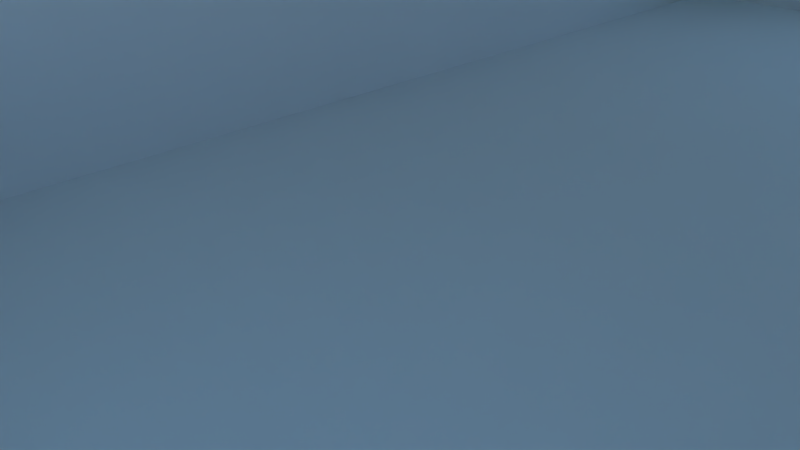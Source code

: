 # Source: Room_Basic_2_Window.blend  (saved by Blender 2.76.0; exported with 4.5.12 LTS)
import bpy
from mathutils import Matrix  # noqa: F401  (used for matrix-valued properties, if any)

bpy.ops.wm.read_factory_settings(use_empty=True)
scene = bpy.context.scene
scene.name = 'Scene'

# ---- collections
col_collection_1 = bpy.data.collections.new('Collection 1'); scene.collection.children.link(col_collection_1)

# ---- images (referenced by path relative to the original .blend; pixels are not part of the script)
import os
ASSET_DIR = os.environ.get("B2B_ASSET_DIR", "")  # directory of the original .blend (textures are referenced by path, not embedded)
HERE = os.path.dirname(os.path.abspath(__file__))  # packed textures are extracted next to this script under _unpacked/

def load_image(name, relpath, width, height, colorspace="sRGB"):
    """Load a texture the original file referenced (path relative to the .blend, or extracted next to this script)."""
    p = next((c for c in (os.path.join(HERE, relpath), os.path.join(ASSET_DIR, relpath)) if relpath and os.path.exists(c)), "")
    if p:
        img = bpy.data.images.load(p, check_existing=True)
        img.name = name
    else:  # same state as the original file: an image datablock whose file is absent (Cycles renders it pink)
        img = bpy.data.images.new(name, width, height)
        img.source = "FILE"
        img.filepath = "//" + (relpath or name)
    img.colorspace_settings.name = colorspace
    return img
img_exr = load_image('EXR', 'clear03_EXR.exr', 1024, 1024, 'Linear Rec.709')
img_jpg = load_image('JPG', 'clear03_medium.jpg', 1024, 1024, 'sRGB')

# ---- node groups
ng_rotate_z = bpy.data.node_groups.new('Rotate Z', 'ShaderNodeTree')
_s = ng_rotate_z.interface.new_socket(name='Vector', in_out='OUTPUT', socket_type='NodeSocketVector')
_s.min_value = 0.0
_s.max_value = 0.0
_s = ng_rotate_z.interface.new_socket(name='Vector', in_out='INPUT', socket_type='NodeSocketVector')
_s = ng_rotate_z.interface.new_socket(name='Angle', in_out='INPUT', socket_type='NodeSocketFloat')
_N = ng_rotate_z.nodes; _L = ng_rotate_z.links
n0 = _N.new('ShaderNodeSeparateXYZ'); n0.name = 'Separate XYZ'; n0.location = (-390, 260)
n1 = _N.new('ShaderNodeMath'); n1.name = 'Multiply 3'; n1.location = (0, -30)
n1.hide = True
n1.operation = 'MULTIPLY'
n2 = _N.new('ShaderNodeMath'); n2.name = 'Cosine'; n2.location = (-390, -70)
n2.hide = True
n2.operation = 'COSINE'
n3 = _N.new('NodeGroupInput'); n3.name = 'Group Input'; n3.location = (-630, 195)
n4 = _N.new('ShaderNodeMath'); n4.name = 'Subtract'; n4.location = (160, 90)
n4.hide = True
n4.operation = 'SUBTRACT'
n5 = _N.new('ShaderNodeMath'); n5.name = 'Sine'; n5.location = (-390, 60)
n5.hide = True
n5.operation = 'SINE'
n6 = _N.new('ShaderNodeMath'); n6.name = 'Multiply 1'; n6.location = (0, 130)
n6.hide = True
n6.operation = 'MULTIPLY'
n7 = _N.new('ShaderNodeCombineXYZ'); n7.name = 'Combine XYZ'; n7.location = (350, 280)
n8 = _N.new('ShaderNodeMath'); n8.name = 'Add'; n8.location = (160, -70)
n8.hide = True
n9 = _N.new('ShaderNodeMath'); n9.name = 'Multiply 4'; n9.location = (0, -110)
n9.hide = True
n9.operation = 'MULTIPLY'
n10 = _N.new('NodeGroupOutput'); n10.name = 'Group Output'; n10.location = (580, 275)
n11 = _N.new('ShaderNodeMath'); n11.name = 'Multiply 2'; n11.location = (0, 50)
n11.hide = True
n11.operation = 'MULTIPLY'
_L.new(n3.outputs[0], n0.inputs[0])
_L.new(n3.outputs[1], n5.inputs[0])
_L.new(n3.outputs[1], n2.inputs[0])
_L.new(n2.outputs[0], n6.inputs[0])
_L.new(n0.outputs[0], n6.inputs[1])
_L.new(n5.outputs[0], n11.inputs[0])
_L.new(n0.outputs[1], n11.inputs[1])
_L.new(n6.outputs[0], n4.inputs[0])
_L.new(n11.outputs[0], n4.inputs[1])
_L.new(n4.outputs[0], n7.inputs[0])
_L.new(n5.outputs[0], n1.inputs[0])
_L.new(n0.outputs[0], n1.inputs[1])
_L.new(n2.outputs[0], n9.inputs[0])
_L.new(n0.outputs[1], n9.inputs[1])
_L.new(n1.outputs[0], n8.inputs[0])
_L.new(n9.outputs[0], n8.inputs[1])
_L.new(n8.outputs[0], n7.inputs[1])
_L.new(n0.outputs[2], n7.inputs[2])
_L.new(n7.outputs[0], n10.inputs[0])
n10.is_active_output = True
ng_pro_lighting__skies = bpy.data.node_groups.new('Pro Lighting: Skies', 'ShaderNodeTree')
_s = ng_pro_lighting__skies.interface.new_socket(name='Shader', in_out='OUTPUT', socket_type='NodeSocketShader')
_s = ng_pro_lighting__skies.interface.new_socket(name='Rotation', in_out='INPUT', socket_type='NodeSocketFloat')
_s.subtype = 'ANGLE'
_s = ng_pro_lighting__skies.interface.new_socket(name='Sun', in_out='INPUT', socket_type='NodeSocketFloat')
_s = ng_pro_lighting__skies.interface.new_socket(name='Sky', in_out='INPUT', socket_type='NodeSocketFloat')
_N = ng_pro_lighting__skies.nodes; _L = ng_pro_lighting__skies.links
n0 = _N.new('ShaderNodeMixShader'); n0.name = 'Mix'; n0.location = (520, 0)
n1 = _N.new('ShaderNodeBackground'); n1.name = 'Background 1'; n1.location = (280, 100)
n2 = _N.new('ShaderNodeLightPath'); n2.name = 'Light Path'; n2.location = (280, 400)
n3 = _N.new('ShaderNodeTexCoord'); n3.name = 'Texture Coordinate'; n3.location = (-910, 100)
n4 = _N.new('ShaderNodeGroup'); n4.name = 'Rotate Z'; n4.location = (-670, 0)
n4.node_tree = ng_rotate_z
n5 = _N.new('ShaderNodeTexEnvironment'); n5.name = 'Environment Texture 2-top'; n5.location = (-430, -150)
n5.width = 140
n5.image = img_exr
n6 = _N.new('ShaderNodeMath'); n6.name = 'Add'; n6.location = (50, -290)
n7 = _N.new('NodeGroupOutput'); n7.name = 'Group Output'; n7.location = (760, 0)
n8 = _N.new('ShaderNodeTexEnvironment'); n8.name = 'Environment Texture 1-top'; n8.location = (-430, 100)
n8.width = 140
n8.image = img_jpg
n9 = _N.new('ShaderNodeBackground'); n9.name = 'Background 2'; n9.location = (280, -150)
n10 = _N.new('ShaderNodeMath'); n10.name = 'Multiply'; n10.location = (-190, -290)
n10.operation = 'MULTIPLY'
n11 = _N.new('NodeGroupInput'); n11.name = 'Group Input'; n11.location = (-910, -200)
_L.new(n11.outputs[0], n4.inputs[1])
_L.new(n11.outputs[1], n10.inputs[1])
_L.new(n11.outputs[2], n6.inputs[1])
_L.new(n3.outputs[0], n4.inputs[0])
_L.new(n4.outputs[0], n8.inputs[0])
_L.new(n4.outputs[0], n5.inputs[0])
_L.new(n8.outputs[0], n1.inputs[0])
_L.new(n5.outputs[0], n9.inputs[0])
_L.new(n5.outputs[0], n10.inputs[0])
_L.new(n10.outputs[0], n6.inputs[0])
_L.new(n6.outputs[0], n1.inputs[1])
_L.new(n6.outputs[0], n9.inputs[1])
_L.new(n2.outputs[0], n0.inputs[0])
_L.new(n1.outputs[0], n0.inputs[2])
_L.new(n9.outputs[0], n0.inputs[1])
_L.new(n0.outputs[0], n7.inputs[0])
n7.is_active_output = True

# ---- world
world_world = bpy.data.worlds.new('World'); scene.world = world_world
world_world.use_nodes = True; world_world.node_tree.nodes.clear()
_N = world_world.node_tree.nodes; _L = world_world.node_tree.links
n0 = _N.new('ShaderNodeOutputWorld'); n0.name = 'World Output'; n0.location = (300, 300)
n1 = _N.new('ShaderNodeBackground'); n1.name = 'Background'; n1.location = (10, 300)
n1.inputs[1].default_value = 7.9
n2 = _N.new('ShaderNodeTexSky'); n2.name = 'Sky Texture'; n2.location = (-180, 300)
n2.sky_type = 'HOSEK_WILKIE'
n2.sun_elevation = 1.571
n3 = _N.new('ShaderNodeGroup'); n3.name = 'Pro Lighting: Skies'; n3.location = (10, 100)
n3.node_tree = ng_pro_lighting__skies
n3.inputs[0].default_value = 3.142
n3.inputs[1].default_value = 1.3
n3.inputs[2].default_value = 0.8
_L.new(n2.outputs[0], n1.inputs[0])
_L.new(n1.outputs[0], n0.inputs[0])
n0.is_active_output = True
world_world.color = (0.05088, 0.05088, 0.05088)
world_world.use_sun_shadow = False
world_world.sun_shadow_jitter_overblur = 0.0
world_world.cycles.sampling_method = 'NONE'
world_world.cycles.sample_map_resolution = 256

# ---- cameras
cam_camera = bpy.data.cameras.new('Camera')
cam_camera.clip_end = 100.0
cam_camera.lens = 35.0
cam_camera.sensor_width = 32.0
cam_camera.sensor_height = 18.0
cam_camera.ortho_scale = 7.314
cam_camera.dof.focus_distance = 0.0

# ---- meshes
me_cube_002 = bpy.data.meshes.new('Cube.002')
me_cube_002.from_pydata([(10.05, -7.686, 7.646), (-9.948, -7.686, 7.646), (10.05, 12.31, 7.646), (-9.948, 12.31, 7.646), (-6.069, -7.686, 7.646), (-6.069, 12.31, 7.646), (1.915, 12.31, 7.646), (1.915, -7.686, 7.646)], [], [(5, 3, 1, 4), (6, 5, 4, 7), (2, 6, 7, 0)])
_uv = me_cube_002.uv_layers.new(name='UVMap')
_uv.uv.foreach_set('vector', [0.194, 0.9999, 0.0001001, 0.9999, 9.998e-05, 0.0001001, 0.194, 0.0001001, 0.5931, 0.9999, 0.194, 0.9999, 0.194, 0.0001001, 0.5931, 0.0001, 0.9999, 0.9999, 0.5931, 0.9999, 0.5931, 0.0001, 0.9999, 9.998e-05])
me_cube_002.use_remesh_preserve_volume = False
me_cube_002.use_remesh_preserve_attributes = False
me_cube_002.use_mirror_vertex_groups = False
me_cube_002.update()
me_cube_001 = bpy.data.meshes.new('Cube.001')
me_cube_001.from_pydata([(10.05, -7.686, 2.98e-07), (-9.948, -7.686, 2.98e-07), (10.05, 12.31, 2.98e-07), (-9.948, 12.31, 2.98e-07), (-6.069, -7.686, 2.98e-07), (-6.069, 12.31, 2.98e-07), (1.915, -7.686, 2.98e-07), (1.915, 12.31, 2.98e-07)], [], [(4, 1, 3, 5), (6, 4, 5, 7), (0, 6, 7, 2)])
_uv = me_cube_001.uv_layers.new(name='UVMap')
_uv.uv.foreach_set('vector', [0.9999, 0.806, 0.9999, 0.9999, 0.0001, 0.9999, 0.0001001, 0.806, 0.9999, 0.4069, 0.9999, 0.806, 0.0001001, 0.806, 0.0001, 0.4069, 0.9999, 9.998e-05, 0.9999, 0.4069, 0.0001, 0.4069, 9.998e-05, 0.0001002])
me_cube_001.use_remesh_preserve_volume = False
me_cube_001.use_remesh_preserve_attributes = False
me_cube_001.use_mirror_vertex_groups = False
me_cube_001.update()
me_cube = bpy.data.meshes.new('Cube')
me_cube.from_pydata([(10.05, -7.686, 2.98e-07), (10.05, -7.686, 7.646), (-9.948, -7.686, 2.98e-07), (-9.948, -7.686, 7.646), (10.05, 12.31, 2.98e-07), (10.05, 12.31, 7.646), (-9.948, 12.31, 2.98e-07), (-9.948, 12.31, 7.646), (-6.069, -7.686, 7.646), (-6.069, -7.686, 2.98e-07), (-6.069, 12.31, 7.646), (-6.069, 12.31, 2.98e-07), (1.915, -7.686, 2.98e-07), (1.915, 12.31, 7.646), (1.915, -7.686, 7.646), (1.915, 12.31, 2.98e-07), (10.05, -7.686, 6.992), (-9.948, -7.686, 6.992), (-9.948, 12.31, 6.992), (10.05, 12.31, 6.992), (-6.069, 12.31, 6.992), (-6.069, -7.686, 6.992), (1.915, -7.686, 6.992), (1.915, 12.31, 6.992), (-9.948, -7.686, 2.48), (-9.948, 12.31, 2.48), (10.05, 12.31, 2.48), (-6.069, 12.31, 2.48), (-6.069, -7.686, 2.48), (1.915, -7.686, 2.48), (1.915, 12.31, 2.48), (10.05, -7.686, 2.48)], [], [(28, 24, 2, 9), (24, 25, 6, 2), (30, 26, 4, 15), (26, 31, 0, 4), (25, 27, 11, 6), (29, 28, 9, 12), (31, 29, 12, 0), (27, 30, 15, 11), (10, 13, 23, 20), (1, 14, 22, 16), (14, 8, 21, 22), (7, 10, 20, 18), (5, 1, 16, 19), (13, 5, 19, 23), (3, 7, 18, 17), (8, 3, 17, 21), (16, 22, 29, 31), (18, 20, 27, 25), (19, 16, 31, 26), (23, 19, 26, 30), (17, 18, 25, 24), (21, 17, 24, 28)])
_uv = me_cube.uv_layers.new(name='UVMap')
_uv.uv.foreach_set('vector', [0.1965, 0.624, 0.002609, 0.624, 0.002609, 0.5, 0.1965, 0.5, 0.1157, 0.624, 1.116, 0.624, 1.116, 0.5, 0.1157, 0.5, 0.5957, 0.624, 1.003, 0.624, 1.003, 0.5, 0.5957, 0.5, 0.1157, 0.624, -0.8843, 0.624, -0.8843, 0.5, 0.1157, 0.5, 0.002596, 0.624, 0.1965, 0.624, 0.1965, 0.5, 0.002596, 0.5, 0.5957, 0.624, 0.1965, 0.624, 0.1965, 0.5, 0.5957, 0.5, 0.002609, 0.624, -0.4043, 0.624, -0.4043, 0.5, 0.002609, 0.5, 0.1965, 0.624, 0.5957, 0.624, 0.5957, 0.5, 0.1965, 0.5, 0.1965, 0.8823, 0.5957, 0.8823, 0.5957, 0.8496, 0.1965, 0.8496, 0.002609, 0.8823, -0.4043, 0.8823, -0.4043, 0.8496, 0.002609, 0.8496, 0.5957, 0.8823, 0.1965, 0.8823, 0.1965, 0.8496, 0.5957, 0.8496, 0.002596, 0.8823, 0.1965, 0.8823, 0.1965, 0.8496, 0.002596, 0.8496, 0.1157, 0.8823, -0.8843, 0.8823, -0.8843, 0.8496, 0.1157, 0.8496, 0.5957, 0.8823, 1.003, 0.8823, 1.003, 0.8496, 0.5957, 0.8496, 0.1157, 0.8823, 1.116, 0.8823, 1.116, 0.8496, 0.1157, 0.8496, 0.1965, 0.8823, 0.002609, 0.8823, 0.002609, 0.8496, 0.1965, 0.8496, 0.002609, 0.8496, -0.4043, 0.8496, -0.4043, 0.624, 0.002609, 0.624, 0.002596, 0.8496, 0.1965, 0.8496, 0.1965, 0.624, 0.002596, 0.624, 0.1157, 0.8496, -0.8843, 0.8496, -0.8843, 0.624, 0.1157, 0.624, 0.5957, 0.8496, 1.003, 0.8496, 1.003, 0.624, 0.5957, 0.624, 0.1157, 0.8496, 1.116, 0.8496, 1.116, 0.624, 0.1157, 0.624, 0.1965, 0.8496, 0.002609, 0.8496, 0.002609, 0.624, 0.1965, 0.624])
me_cube.use_remesh_preserve_volume = False
me_cube.use_remesh_preserve_attributes = False
me_cube.use_mirror_vertex_groups = False
me_cube.update()

# ---- objects
ob_root_placements = bpy.data.objects.new('Root_placements', None)
ob_place03 = bpy.data.objects.new('Place03', None)
ob_place02 = bpy.data.objects.new('Place02', None)
ob_place01 = bpy.data.objects.new('Place01', None)
ob_root_wall_tile_05 = bpy.data.objects.new('Root_Wall_Tile_05', None)
ob_cube_002 = bpy.data.objects.new('Cube.002', me_cube_002)
ob_cube_001 = bpy.data.objects.new('Cube.001', me_cube_001)
ob_cube = bpy.data.objects.new('Cube', me_cube)
ob_camera = bpy.data.objects.new('Camera', cam_camera)

# ---- transforms, parenting, visibility, modifiers, constraints
ob_root_placements.location = (0.0, 0.0, 0.0)
ob_root_placements.empty_image_offset = (0.0, 0.0)
ob_root_placements.lineart.crease_threshold = 0.0
ob_place03.parent = ob_root_placements
ob_place03.location = (-2.313, -7.564e-05, 4.554)
ob_place03.scale = (1.264, 1.264, 1.264)
ob_place03.empty_image_offset = (0.0, 0.0)
ob_place03.lineart.crease_threshold = 0.0
ob_place02.parent = ob_root_placements
ob_place02.location = (1.062, -0.0001003, 2.304)
ob_place02.scale = (1.264, 1.264, 1.264)
ob_place02.empty_image_offset = (0.0, 0.0)
ob_place02.lineart.crease_threshold = 0.0
ob_place01.parent = ob_root_placements
ob_place01.location = (-4.987, -0.0001081, 2.65)
ob_place01.scale = (1.264, 1.264, 1.264)
ob_place01.empty_image_offset = (0.0, 0.0)
ob_place01.lineart.crease_threshold = 0.0
ob_root_wall_tile_05.location = (0.0, 0.0, 0.0)
ob_root_wall_tile_05.empty_image_offset = (0.0, 0.0)
ob_root_wall_tile_05.lineart.crease_threshold = 0.0
ob_cube_002.parent = ob_root_wall_tile_05
ob_cube_002.location = (0.0, 0.0, 0.0)
ob_cube_002.scale = (1.264, 1.264, 1.264)
ob_cube_002.lineart.crease_threshold = 0.0
ob_cube_001.parent = ob_root_wall_tile_05
ob_cube_001.location = (0.0, 0.0, 0.0)
ob_cube_001.scale = (1.264, 1.264, 1.264)
ob_cube_001.lineart.crease_threshold = 0.0
ob_cube.parent = ob_root_wall_tile_05
ob_cube.location = (0.0, 0.0, 0.0)
ob_cube.scale = (1.264, 1.264, 1.264)
ob_cube.lineart.crease_threshold = 0.0
ob_camera.location = (0.0, -8.0, 5.344)
ob_camera.rotation_euler = (1.109, 0.01082, 0.8149)
ob_camera.lock_rotations_4d = False
ob_camera.empty_display_type = 'ARROWS'
ob_camera.color = (0.0, 0.0, 0.0, 0.0)
ob_camera.display_type = 'WIRE'
ob_camera.lineart.crease_threshold = 0.0

# ---- collection membership
col_collection_1.objects.link(ob_root_placements)
col_collection_1.objects.link(ob_place03)
col_collection_1.objects.link(ob_place02)
col_collection_1.objects.link(ob_place01)
col_collection_1.objects.link(ob_root_wall_tile_05)
col_collection_1.objects.link(ob_cube_002)
col_collection_1.objects.link(ob_cube_001)
col_collection_1.objects.link(ob_cube)
col_collection_1.objects.link(ob_camera)

# ---- scene / render settings (as saved in the file)
scene.camera = ob_camera
scene.frame_start = 1; scene.frame_end = 250; scene.frame_set(4)
scene.render.engine = 'CYCLES'
scene.render.resolution_percentage = 50
scene.render.dither_intensity = 0.0
scene.cycles.use_denoising = False
scene.cycles.samples = 10
scene.cycles.sampling_pattern = 'TABULATED_SOBOL'
scene.cycles.light_sampling_threshold = 0.0
scene.cycles.use_adaptive_sampling = False
scene.cycles.use_light_tree = False
scene.cycles.blur_glossy = 0.0
scene.cycles.pixel_filter_type = 'GAUSSIAN'
scene.cycles.sample_clamp_indirect = 0.0
scene.view_settings.view_transform = 'Standard'
bpy.context.view_layer.update()

